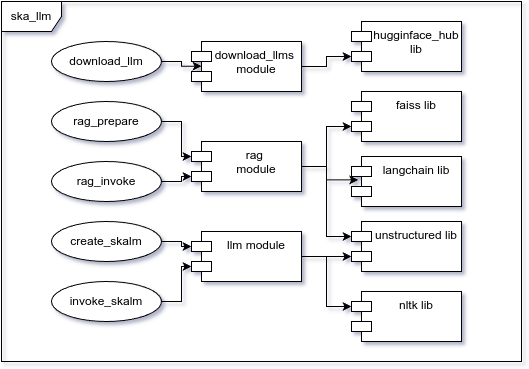

The diagram above was exported from draw.io. Its source (the exported page's mxGraphModel, read from the mxfile embedded in the PNG):
<mxGraphModel dx="1434" dy="835" grid="1" gridSize="10" guides="1" tooltips="1" connect="1" arrows="1" fold="1" page="1" pageScale="1" pageWidth="850" pageHeight="1100" math="0" shadow="0">
  <root>
    <mxCell id="0" />
    <mxCell id="1" parent="0" />
    <mxCell id="wIZ43N2knN1_QpdRfwYL-1" value="ska_llm" style="shape=umlFrame;whiteSpace=wrap;html=1;pointerEvents=0;" parent="1" vertex="1">
      <mxGeometry x="160" y="160" width="520" height="360" as="geometry" />
    </mxCell>
    <mxCell id="wIZ43N2knN1_QpdRfwYL-5" value="rag&amp;nbsp;&lt;div&gt;module&lt;/div&gt;" style="shape=module;align=left;spacingLeft=20;align=center;verticalAlign=top;whiteSpace=wrap;html=1;" parent="1" vertex="1">
      <mxGeometry x="350" y="300" width="110" height="50" as="geometry" />
    </mxCell>
    <mxCell id="wIZ43N2knN1_QpdRfwYL-6" value="download_llm" style="ellipse;whiteSpace=wrap;html=1;" parent="1" vertex="1">
      <mxGeometry x="210" y="200" width="110" height="40" as="geometry" />
    </mxCell>
    <mxCell id="wIZ43N2knN1_QpdRfwYL-8" value="rag_prepare" style="ellipse;whiteSpace=wrap;html=1;" parent="1" vertex="1">
      <mxGeometry x="210" y="260" width="110" height="40" as="geometry" />
    </mxCell>
    <mxCell id="wIZ43N2knN1_QpdRfwYL-9" value="rag_invoke" style="ellipse;whiteSpace=wrap;html=1;" parent="1" vertex="1">
      <mxGeometry x="210" y="320" width="110" height="40" as="geometry" />
    </mxCell>
    <mxCell id="wIZ43N2knN1_QpdRfwYL-10" value="create_skalm" style="ellipse;whiteSpace=wrap;html=1;" parent="1" vertex="1">
      <mxGeometry x="210" y="380" width="110" height="40" as="geometry" />
    </mxCell>
    <mxCell id="wIZ43N2knN1_QpdRfwYL-11" value="invoke_skalm" style="ellipse;whiteSpace=wrap;html=1;" parent="1" vertex="1">
      <mxGeometry x="210" y="440" width="110" height="40" as="geometry" />
    </mxCell>
    <mxCell id="_1hHCrO5CZwxLzsTIWwX-1" value="llm module" style="shape=module;align=left;spacingLeft=20;align=center;verticalAlign=top;whiteSpace=wrap;html=1;" vertex="1" parent="1">
      <mxGeometry x="350" y="390" width="110" height="50" as="geometry" />
    </mxCell>
    <mxCell id="_1hHCrO5CZwxLzsTIWwX-2" value="download_llms&lt;span style=&quot;background-color: initial;&quot;&gt;&amp;nbsp;&lt;/span&gt;&lt;div&gt;&lt;div&gt;module&lt;/div&gt;&lt;/div&gt;" style="shape=module;align=left;spacingLeft=20;align=center;verticalAlign=top;whiteSpace=wrap;html=1;" vertex="1" parent="1">
      <mxGeometry x="350" y="200" width="110" height="50" as="geometry" />
    </mxCell>
    <mxCell id="_1hHCrO5CZwxLzsTIWwX-4" value="langchain lib" style="shape=module;align=left;spacingLeft=20;align=center;verticalAlign=top;whiteSpace=wrap;html=1;" vertex="1" parent="1">
      <mxGeometry x="510" y="315" width="110" height="50" as="geometry" />
    </mxCell>
    <mxCell id="_1hHCrO5CZwxLzsTIWwX-5" value="unstructured lib" style="shape=module;align=left;spacingLeft=20;align=center;verticalAlign=top;whiteSpace=wrap;html=1;" vertex="1" parent="1">
      <mxGeometry x="510" y="380" width="110" height="50" as="geometry" />
    </mxCell>
    <mxCell id="_1hHCrO5CZwxLzsTIWwX-7" value="hugginface_hub lib" style="shape=module;align=left;spacingLeft=20;align=center;verticalAlign=top;whiteSpace=wrap;html=1;" vertex="1" parent="1">
      <mxGeometry x="510" y="180" width="110" height="50" as="geometry" />
    </mxCell>
    <mxCell id="_1hHCrO5CZwxLzsTIWwX-8" value="faiss lib" style="shape=module;align=left;spacingLeft=20;align=center;verticalAlign=top;whiteSpace=wrap;html=1;" vertex="1" parent="1">
      <mxGeometry x="510" y="250" width="110" height="50" as="geometry" />
    </mxCell>
    <mxCell id="_1hHCrO5CZwxLzsTIWwX-9" value="nltk lib" style="shape=module;align=left;spacingLeft=20;align=center;verticalAlign=top;whiteSpace=wrap;html=1;" vertex="1" parent="1">
      <mxGeometry x="510" y="450" width="110" height="50" as="geometry" />
    </mxCell>
    <mxCell id="_1hHCrO5CZwxLzsTIWwX-10" style="edgeStyle=orthogonalEdgeStyle;rounded=0;orthogonalLoop=1;jettySize=auto;html=1;entryX=0;entryY=0;entryDx=0;entryDy=35;entryPerimeter=0;" edge="1" parent="1" source="_1hHCrO5CZwxLzsTIWwX-2" target="_1hHCrO5CZwxLzsTIWwX-7">
      <mxGeometry relative="1" as="geometry" />
    </mxCell>
    <mxCell id="_1hHCrO5CZwxLzsTIWwX-11" style="edgeStyle=orthogonalEdgeStyle;rounded=0;orthogonalLoop=1;jettySize=auto;html=1;entryX=0;entryY=0;entryDx=0;entryDy=35;entryPerimeter=0;" edge="1" parent="1" source="wIZ43N2knN1_QpdRfwYL-5" target="_1hHCrO5CZwxLzsTIWwX-8">
      <mxGeometry relative="1" as="geometry" />
    </mxCell>
    <mxCell id="_1hHCrO5CZwxLzsTIWwX-12" style="edgeStyle=orthogonalEdgeStyle;rounded=0;orthogonalLoop=1;jettySize=auto;html=1;entryX=0.061;entryY=0.468;entryDx=0;entryDy=0;entryPerimeter=0;" edge="1" parent="1" source="wIZ43N2knN1_QpdRfwYL-5" target="_1hHCrO5CZwxLzsTIWwX-4">
      <mxGeometry relative="1" as="geometry" />
    </mxCell>
    <mxCell id="_1hHCrO5CZwxLzsTIWwX-13" style="edgeStyle=orthogonalEdgeStyle;rounded=0;orthogonalLoop=1;jettySize=auto;html=1;entryX=0;entryY=0;entryDx=0;entryDy=15;entryPerimeter=0;" edge="1" parent="1" source="wIZ43N2knN1_QpdRfwYL-5" target="_1hHCrO5CZwxLzsTIWwX-5">
      <mxGeometry relative="1" as="geometry" />
    </mxCell>
    <mxCell id="_1hHCrO5CZwxLzsTIWwX-14" style="edgeStyle=orthogonalEdgeStyle;rounded=0;orthogonalLoop=1;jettySize=auto;html=1;entryX=0;entryY=0;entryDx=0;entryDy=35;entryPerimeter=0;" edge="1" parent="1" source="_1hHCrO5CZwxLzsTIWwX-1" target="_1hHCrO5CZwxLzsTIWwX-5">
      <mxGeometry relative="1" as="geometry" />
    </mxCell>
    <mxCell id="_1hHCrO5CZwxLzsTIWwX-15" style="edgeStyle=orthogonalEdgeStyle;rounded=0;orthogonalLoop=1;jettySize=auto;html=1;entryX=0;entryY=0;entryDx=0;entryDy=15;entryPerimeter=0;" edge="1" parent="1" source="_1hHCrO5CZwxLzsTIWwX-1" target="_1hHCrO5CZwxLzsTIWwX-9">
      <mxGeometry relative="1" as="geometry" />
    </mxCell>
    <mxCell id="_1hHCrO5CZwxLzsTIWwX-16" style="edgeStyle=orthogonalEdgeStyle;rounded=0;orthogonalLoop=1;jettySize=auto;html=1;entryX=0.091;entryY=0.494;entryDx=0;entryDy=0;entryPerimeter=0;" edge="1" parent="1" source="wIZ43N2knN1_QpdRfwYL-6" target="_1hHCrO5CZwxLzsTIWwX-2">
      <mxGeometry relative="1" as="geometry" />
    </mxCell>
    <mxCell id="_1hHCrO5CZwxLzsTIWwX-17" style="edgeStyle=orthogonalEdgeStyle;rounded=0;orthogonalLoop=1;jettySize=auto;html=1;entryX=0;entryY=0;entryDx=0;entryDy=15;entryPerimeter=0;" edge="1" parent="1" source="wIZ43N2knN1_QpdRfwYL-8" target="wIZ43N2knN1_QpdRfwYL-5">
      <mxGeometry relative="1" as="geometry" />
    </mxCell>
    <mxCell id="_1hHCrO5CZwxLzsTIWwX-18" style="edgeStyle=orthogonalEdgeStyle;rounded=0;orthogonalLoop=1;jettySize=auto;html=1;entryX=0;entryY=0;entryDx=0;entryDy=35;entryPerimeter=0;" edge="1" parent="1" source="wIZ43N2knN1_QpdRfwYL-9" target="wIZ43N2knN1_QpdRfwYL-5">
      <mxGeometry relative="1" as="geometry" />
    </mxCell>
    <mxCell id="_1hHCrO5CZwxLzsTIWwX-20" style="edgeStyle=orthogonalEdgeStyle;rounded=0;orthogonalLoop=1;jettySize=auto;html=1;entryX=0;entryY=0;entryDx=0;entryDy=15;entryPerimeter=0;" edge="1" parent="1" source="wIZ43N2knN1_QpdRfwYL-10" target="_1hHCrO5CZwxLzsTIWwX-1">
      <mxGeometry relative="1" as="geometry" />
    </mxCell>
    <mxCell id="_1hHCrO5CZwxLzsTIWwX-21" style="edgeStyle=orthogonalEdgeStyle;rounded=0;orthogonalLoop=1;jettySize=auto;html=1;entryX=0;entryY=0;entryDx=0;entryDy=35;entryPerimeter=0;" edge="1" parent="1" source="wIZ43N2knN1_QpdRfwYL-11" target="_1hHCrO5CZwxLzsTIWwX-1">
      <mxGeometry relative="1" as="geometry" />
    </mxCell>
  </root>
</mxGraphModel>